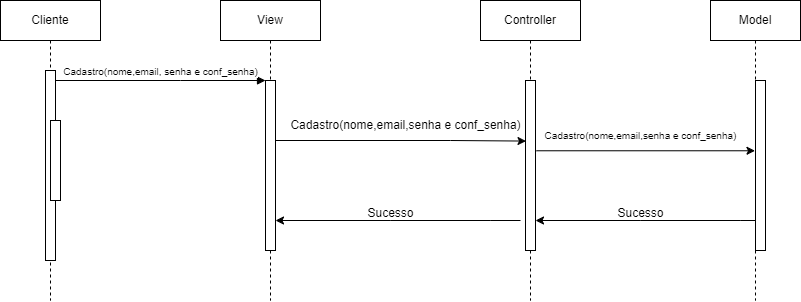

The diagram above was exported from draw.io. Its source (the exported page's mxGraphModel, read from the mxfile embedded in the PNG):
<mxGraphModel dx="1035" dy="551" grid="1" gridSize="10" guides="1" tooltips="1" connect="1" arrows="1" fold="1" page="1" pageScale="1" pageWidth="850" pageHeight="1100" math="0" shadow="0">
  <root>
    <mxCell id="0" />
    <mxCell id="1" parent="0" />
    <mxCell id="aM9ryv3xv72pqoxQDRHE-1" value="Cliente" style="shape=umlLifeline;perimeter=lifelinePerimeter;whiteSpace=wrap;html=1;container=0;dropTarget=0;collapsible=0;recursiveResize=0;outlineConnect=0;portConstraint=eastwest;newEdgeStyle={&quot;edgeStyle&quot;:&quot;elbowEdgeStyle&quot;,&quot;elbow&quot;:&quot;vertical&quot;,&quot;curved&quot;:0,&quot;rounded&quot;:0};" parent="1" vertex="1">
      <mxGeometry y="40" width="100" height="300" as="geometry" />
    </mxCell>
    <mxCell id="aM9ryv3xv72pqoxQDRHE-2" value="" style="html=1;points=[];perimeter=orthogonalPerimeter;outlineConnect=0;targetShapes=umlLifeline;portConstraint=eastwest;newEdgeStyle={&quot;edgeStyle&quot;:&quot;elbowEdgeStyle&quot;,&quot;elbow&quot;:&quot;vertical&quot;,&quot;curved&quot;:0,&quot;rounded&quot;:0};" parent="aM9ryv3xv72pqoxQDRHE-1" vertex="1">
      <mxGeometry x="45" y="70" width="10" height="190" as="geometry" />
    </mxCell>
    <mxCell id="aM9ryv3xv72pqoxQDRHE-4" value="" style="html=1;points=[];perimeter=orthogonalPerimeter;outlineConnect=0;targetShapes=umlLifeline;portConstraint=eastwest;newEdgeStyle={&quot;edgeStyle&quot;:&quot;elbowEdgeStyle&quot;,&quot;elbow&quot;:&quot;vertical&quot;,&quot;curved&quot;:0,&quot;rounded&quot;:0};" parent="aM9ryv3xv72pqoxQDRHE-1" vertex="1">
      <mxGeometry x="50" y="120" width="10" height="80" as="geometry" />
    </mxCell>
    <mxCell id="aM9ryv3xv72pqoxQDRHE-5" value="View" style="shape=umlLifeline;perimeter=lifelinePerimeter;whiteSpace=wrap;html=1;container=0;dropTarget=0;collapsible=0;recursiveResize=0;outlineConnect=0;portConstraint=eastwest;newEdgeStyle={&quot;edgeStyle&quot;:&quot;elbowEdgeStyle&quot;,&quot;elbow&quot;:&quot;vertical&quot;,&quot;curved&quot;:0,&quot;rounded&quot;:0};" parent="1" vertex="1">
      <mxGeometry x="220" y="40" width="100" height="300" as="geometry" />
    </mxCell>
    <mxCell id="aM9ryv3xv72pqoxQDRHE-6" value="" style="html=1;points=[];perimeter=orthogonalPerimeter;outlineConnect=0;targetShapes=umlLifeline;portConstraint=eastwest;newEdgeStyle={&quot;edgeStyle&quot;:&quot;elbowEdgeStyle&quot;,&quot;elbow&quot;:&quot;vertical&quot;,&quot;curved&quot;:0,&quot;rounded&quot;:0};" parent="aM9ryv3xv72pqoxQDRHE-5" vertex="1">
      <mxGeometry x="45" y="80" width="10" height="170" as="geometry" />
    </mxCell>
    <mxCell id="aM9ryv3xv72pqoxQDRHE-7" value="&lt;font style=&quot;font-size: 10px;&quot;&gt;Cadastro(nome,email, senha e conf_senha)&lt;/font&gt;" style="html=1;verticalAlign=bottom;endArrow=block;edgeStyle=elbowEdgeStyle;elbow=vertical;curved=0;rounded=0;" parent="1" source="aM9ryv3xv72pqoxQDRHE-2" target="aM9ryv3xv72pqoxQDRHE-6" edge="1">
      <mxGeometry relative="1" as="geometry">
        <mxPoint x="195" y="130" as="sourcePoint" />
        <Array as="points">
          <mxPoint x="180" y="120" />
        </Array>
      </mxGeometry>
    </mxCell>
    <mxCell id="Z-SAmczYOWiFeI9h-fRZ-2" value="Controller" style="shape=umlLifeline;perimeter=lifelinePerimeter;whiteSpace=wrap;html=1;container=0;dropTarget=0;collapsible=0;recursiveResize=0;outlineConnect=0;portConstraint=eastwest;newEdgeStyle={&quot;edgeStyle&quot;:&quot;elbowEdgeStyle&quot;,&quot;elbow&quot;:&quot;vertical&quot;,&quot;curved&quot;:0,&quot;rounded&quot;:0};" vertex="1" parent="1">
      <mxGeometry x="480" y="40" width="100" height="300" as="geometry" />
    </mxCell>
    <mxCell id="Z-SAmczYOWiFeI9h-fRZ-3" value="" style="html=1;points=[];perimeter=orthogonalPerimeter;outlineConnect=0;targetShapes=umlLifeline;portConstraint=eastwest;newEdgeStyle={&quot;edgeStyle&quot;:&quot;elbowEdgeStyle&quot;,&quot;elbow&quot;:&quot;vertical&quot;,&quot;curved&quot;:0,&quot;rounded&quot;:0};" vertex="1" parent="Z-SAmczYOWiFeI9h-fRZ-2">
      <mxGeometry x="45" y="80" width="10" height="170" as="geometry" />
    </mxCell>
    <mxCell id="Z-SAmczYOWiFeI9h-fRZ-6" value="" style="endArrow=classic;html=1;rounded=0;entryX=0.982;entryY=1.019;entryDx=0;entryDy=0;entryPerimeter=0;" edge="1" parent="1" source="aM9ryv3xv72pqoxQDRHE-6" target="Z-SAmczYOWiFeI9h-fRZ-7">
      <mxGeometry width="50" height="50" relative="1" as="geometry">
        <mxPoint x="280" y="181" as="sourcePoint" />
        <mxPoint x="610" y="199.86301369863008" as="targetPoint" />
        <Array as="points">
          <mxPoint x="450" y="180" />
        </Array>
      </mxGeometry>
    </mxCell>
    <mxCell id="Z-SAmczYOWiFeI9h-fRZ-7" value="Cadastro(nome,email,senha e conf_senha)" style="text;html=1;align=center;verticalAlign=middle;resizable=0;points=[];autosize=1;strokeColor=none;fillColor=none;" vertex="1" parent="1">
      <mxGeometry x="280" y="150" width="250" height="30" as="geometry" />
    </mxCell>
    <mxCell id="Z-SAmczYOWiFeI9h-fRZ-8" value="Model" style="shape=umlLifeline;perimeter=lifelinePerimeter;whiteSpace=wrap;html=1;container=0;dropTarget=0;collapsible=0;recursiveResize=0;outlineConnect=0;portConstraint=eastwest;newEdgeStyle={&quot;edgeStyle&quot;:&quot;elbowEdgeStyle&quot;,&quot;elbow&quot;:&quot;vertical&quot;,&quot;curved&quot;:0,&quot;rounded&quot;:0};" vertex="1" parent="1">
      <mxGeometry x="710" y="40" width="90" height="300" as="geometry" />
    </mxCell>
    <mxCell id="Z-SAmczYOWiFeI9h-fRZ-9" value="" style="html=1;points=[];perimeter=orthogonalPerimeter;outlineConnect=0;targetShapes=umlLifeline;portConstraint=eastwest;newEdgeStyle={&quot;edgeStyle&quot;:&quot;elbowEdgeStyle&quot;,&quot;elbow&quot;:&quot;vertical&quot;,&quot;curved&quot;:0,&quot;rounded&quot;:0};" vertex="1" parent="Z-SAmczYOWiFeI9h-fRZ-8">
      <mxGeometry x="45" y="80" width="10" height="170" as="geometry" />
    </mxCell>
    <mxCell id="Z-SAmczYOWiFeI9h-fRZ-10" value="" style="endArrow=classic;html=1;rounded=0;exitX=0.027;exitY=1.009;exitDx=0;exitDy=0;exitPerimeter=0;" edge="1" parent="1" source="Z-SAmczYOWiFeI9h-fRZ-11" target="Z-SAmczYOWiFeI9h-fRZ-8">
      <mxGeometry width="50" height="50" relative="1" as="geometry">
        <mxPoint x="610" y="200" as="sourcePoint" />
        <mxPoint x="450" y="220" as="targetPoint" />
      </mxGeometry>
    </mxCell>
    <mxCell id="Z-SAmczYOWiFeI9h-fRZ-11" value="Cadastro(nome,email,senha e conf_senha)" style="text;html=1;align=center;verticalAlign=middle;resizable=0;points=[];autosize=1;strokeColor=none;fillColor=none;rotation=0;fontSize=10;" vertex="1" parent="1">
      <mxGeometry x="530" y="160" width="220" height="30" as="geometry" />
    </mxCell>
    <mxCell id="Z-SAmczYOWiFeI9h-fRZ-18" value="" style="endArrow=classic;html=1;rounded=0;" edge="1" parent="1" target="Z-SAmczYOWiFeI9h-fRZ-3">
      <mxGeometry width="50" height="50" relative="1" as="geometry">
        <mxPoint x="754.83" y="260" as="sourcePoint" />
        <mxPoint x="540" y="260" as="targetPoint" />
        <Array as="points">
          <mxPoint x="740.33" y="260" />
          <mxPoint x="640.33" y="260" />
        </Array>
      </mxGeometry>
    </mxCell>
    <mxCell id="Z-SAmczYOWiFeI9h-fRZ-19" value="Sucesso" style="text;html=1;align=center;verticalAlign=middle;resizable=0;points=[];autosize=1;strokeColor=none;fillColor=none;" vertex="1" parent="1">
      <mxGeometry x="605" y="238" width="70" height="30" as="geometry" />
    </mxCell>
    <mxCell id="Z-SAmczYOWiFeI9h-fRZ-20" value="" style="endArrow=classic;html=1;rounded=0;" edge="1" parent="1" target="aM9ryv3xv72pqoxQDRHE-6">
      <mxGeometry width="50" height="50" relative="1" as="geometry">
        <mxPoint x="520" y="260" as="sourcePoint" />
        <mxPoint x="279.99666666666656" y="260" as="targetPoint" />
        <Array as="points">
          <mxPoint x="490.33000000000004" y="260" />
          <mxPoint x="390.33000000000004" y="260" />
        </Array>
      </mxGeometry>
    </mxCell>
    <mxCell id="Z-SAmczYOWiFeI9h-fRZ-21" value="Sucesso" style="text;html=1;align=center;verticalAlign=middle;resizable=0;points=[];autosize=1;strokeColor=none;fillColor=none;" vertex="1" parent="1">
      <mxGeometry x="355" y="238" width="70" height="30" as="geometry" />
    </mxCell>
  </root>
</mxGraphModel>